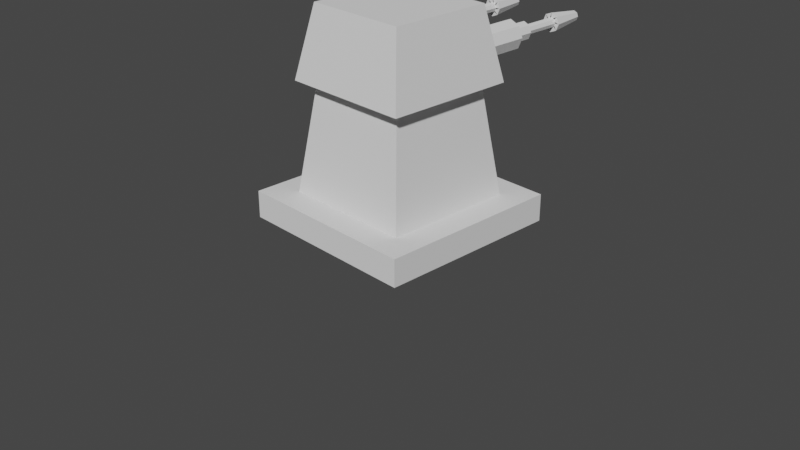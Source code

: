 # Source: Laser-Turret.blend  (saved by Blender 3.0.42; exported with 4.5.12 LTS)
import bpy
from mathutils import Matrix  # noqa: F401  (used for matrix-valued properties, if any)

bpy.ops.wm.read_factory_settings(use_empty=True)
scene = bpy.context.scene
scene.name = 'Scene'

# ---- collections
col_collection = bpy.data.collections.new('Collection'); scene.collection.children.link(col_collection)

# ---- world
world_world = bpy.data.worlds.new('World'); scene.world = world_world
world_world.use_nodes = True; world_world.node_tree.nodes.clear()
_N = world_world.node_tree.nodes; _L = world_world.node_tree.links
n0 = _N.new('ShaderNodeOutputWorld'); n0.name = 'World Output'; n0.location = (300, 300)
n1 = _N.new('ShaderNodeBackground'); n1.name = 'Background'; n1.location = (10, 300)
n1.inputs[0].default_value = (0.05088, 0.05088, 0.05088, 1.0)
_L.new(n1.outputs[0], n0.inputs[0])
n0.is_active_output = True
world_world.color = (0.05088, 0.05088, 0.05088)
world_world.use_sun_shadow = False
world_world.sun_shadow_jitter_overblur = 0.0

# ---- cameras
cam_camera = bpy.data.cameras.new('Camera')
cam_camera.clip_end = 100.0
cam_camera.ortho_scale = 7.314

# ---- meshes
me_plane = bpy.data.meshes.new('Plane')
me_plane.from_pydata([(-0.7052, -0.7052, 1.46), (0.7052, -0.7052, 1.46), (-0.7052, 0.7052, 1.46), (0.7052, 0.7052, 1.46), (-0.5572, 0.5572, 2.226), (-0.5572, -0.5572, 2.226), (0.5572, -0.5572, 2.226), (0.5572, 0.5572, 2.226), (0.7052, 0.7052, 1.46), (-0.7052, 0.7052, 1.46), (0.5572, 0.5572, 2.226), (-0.5572, 0.5572, 2.226)], [], [(0, 2, 3, 1), (5, 6, 7, 4), (1, 3, 7, 6), (2, 0, 5, 4), (2, 4, 11, 9), (0, 1, 6, 5), (8, 9, 11, 10), (4, 7, 10, 11), (3, 2, 9, 8), (7, 3, 8, 10)])
_uv = me_plane.uv_layers.new(name='UVMap')
_uv.uv.foreach_set('vector', [0.0, 0.0, 0.0, 1.0, 1.0, 1.0, 1.0, 0.0, 0.0, 0.0, 1.0, 0.0, 1.0, 1.0, 0.0, 1.0, 1.0, 0.0, 1.0, 1.0, 1.0, 1.0, 1.0, 0.0, 0.0, 1.0, 0.0, 0.0, 0.0, 0.0, 0.0, 1.0, 0.0, 1.0, 0.0, 1.0, 0.0, 1.0, 0.0, 1.0, 0.0, 0.0, 1.0, 0.0, 1.0, 0.0, 0.0, 0.0, 1.0, 1.0, 0.0, 1.0, 0.0, 1.0, 1.0, 1.0, 0.0, 1.0, 1.0, 1.0, 1.0, 1.0, 0.0, 1.0, 1.0, 1.0, 0.0, 1.0, 0.0, 1.0, 1.0, 1.0, 1.0, 1.0, 1.0, 1.0, 1.0, 1.0, 1.0, 1.0])
me_plane.use_remesh_fix_poles = True
me_plane.use_remesh_preserve_attributes = False
me_plane.update()
me_plane_005 = bpy.data.meshes.new('Plane.005')
me_plane_005.from_pydata([(-1.0, -1.0, 0.0), (1.0, -1.0, 0.0), (-1.0, 1.0, 0.0), (1.0, 1.0, 0.0), (-1.0, -1.0, 0.2909), (1.0, -1.0, 0.2909), (-1.0, 1.0, 0.2909), (1.0, 1.0, 0.2909)], [], [(0, 2, 3, 1), (4, 5, 7, 6), (3, 2, 6, 7), (0, 1, 5, 4), (1, 3, 7, 5), (2, 0, 4, 6)])
_uv = me_plane_005.uv_layers.new(name='UVMap')
_uv.uv.foreach_set('vector', [0.0, 0.0, 0.0, 1.0, 1.0, 1.0, 1.0, 0.0, 0.0, 0.0, 1.0, 0.0, 1.0, 1.0, 0.0, 1.0, 1.0, 1.0, 0.0, 1.0, 0.0, 1.0, 1.0, 1.0, 0.0, 0.0, 1.0, 0.0, 1.0, 0.0, 0.0, 0.0, 1.0, 0.0, 1.0, 1.0, 1.0, 1.0, 1.0, 0.0, 0.0, 1.0, 0.0, 0.0, 0.0, 0.0, 0.0, 1.0])
me_plane_005.use_remesh_fix_poles = True
me_plane_005.use_remesh_preserve_attributes = False
me_plane_005.update()
me_plane_006 = bpy.data.meshes.new('Plane.006')
me_plane_006.from_pydata([(-0.7103, -0.7103, 0.2909), (0.7103, -0.7103, 0.2909), (-0.7103, 0.7103, 0.2909), (0.7103, 0.7103, 0.2909), (-0.5581, 0.5581, 1.432), (-0.5581, -0.5581, 1.432), (0.5581, -0.5581, 1.432), (0.5581, 0.5581, 1.432), (-0.5581, 0.5581, 1.432), (-0.5581, -0.5581, 1.432), (0.5581, -0.5581, 1.432), (0.5581, 0.5581, 1.432)], [], [(0, 2, 3, 1), (7, 4, 8, 11), (1, 3, 7, 6), (2, 0, 5, 4), (3, 2, 4, 7), (0, 1, 6, 5), (9, 10, 11, 8), (5, 6, 10, 9), (6, 7, 11, 10), (4, 5, 9, 8)])
_uv = me_plane_006.uv_layers.new(name='UVMap')
_uv.uv.foreach_set('vector', [0.0, 0.0, 0.0, 1.0, 1.0, 1.0, 1.0, 0.0, 1.0, 1.0, 0.0, 1.0, 0.0, 1.0, 1.0, 1.0, 1.0, 0.0, 1.0, 1.0, 1.0, 1.0, 1.0, 0.0, 0.0, 1.0, 0.0, 0.0, 0.0, 0.0, 0.0, 1.0, 1.0, 1.0, 0.0, 1.0, 0.0, 1.0, 1.0, 1.0, 0.0, 0.0, 1.0, 0.0, 1.0, 0.0, 0.0, 0.0, 0.0, 0.0, 1.0, 0.0, 1.0, 1.0, 0.0, 1.0, 0.0, 0.0, 1.0, 0.0, 1.0, 0.0, 0.0, 0.0, 1.0, 0.0, 1.0, 1.0, 1.0, 1.0, 1.0, 0.0, 0.0, 1.0, 0.0, 0.0, 0.0, 0.0, 0.0, 1.0])
me_plane_006.use_remesh_fix_poles = True
me_plane_006.use_remesh_preserve_attributes = False
me_plane_006.update()
me_plane_008 = bpy.data.meshes.new('Plane.008')
me_plane_008.from_pydata([(-0.3057, 1.17, 1.972), (-0.3967, 1.17, 1.934), (-0.4344, 1.17, 1.843), (-0.3967, 1.17, 1.752), (-0.3057, 1.17, 1.714), (-0.2146, 1.17, 1.752), (-0.1769, 1.17, 1.843), (-0.2146, 1.17, 1.934), (-0.4185, 1.17, 1.956), (-0.3057, 1.17, 2.003), (-0.4652, 1.17, 1.843), (-0.4185, 1.17, 1.73), (-0.3057, 1.17, 1.684), (-0.1929, 1.17, 1.73), (-0.1461, 1.17, 1.843), (-0.1929, 1.17, 1.956), (-0.3057, -0.5792, 1.972), (-0.1929, 0.6652, 1.956), (-0.1508, 0.6848, 1.854), (-0.3967, 0.7046, 1.752), (-0.1461, 0.687, 1.843), (-0.4344, 0.687, 1.843), (-0.3174, -0.5792, 1.967), (-0.3105, -0.5792, 1.967), (-0.1929, 0.7088, 1.73), (-0.3008, -0.5792, 1.967), (-0.2939, -0.5792, 1.967), (-0.3057, 0.7178, 1.684), (-0.4601, 0.6893, 1.831), (-0.4185, 0.7088, 1.73), (-0.4652, 0.687, 1.843), (-0.4185, 0.6652, 1.956), (-0.3057, 0.6562, 2.003), (-0.3967, 0.6694, 1.934), (-0.3057, -0.5783, 1.972), (-0.3057, 0.6621, 1.972), (-0.2146, 0.6694, 1.934), (-0.1769, 0.687, 1.843), (-0.2146, 0.7046, 1.752), (-0.3057, 0.7119, 1.714), (-0.2679, 1.372, 1.805), (-0.3057, 1.372, 1.79), (-0.2522, 1.372, 1.843), (-0.2679, 1.372, 1.881), (-0.3057, 1.372, 1.897), (-0.3435, 1.372, 1.881), (-0.3591, 1.372, 1.843), (-0.3435, 1.372, 1.805), (-0.3748, 1.372, 1.912), (-0.3057, 1.372, 1.941), (-0.4034, 1.372, 1.843), (-0.3748, 1.372, 1.774), (-0.3057, 1.372, 1.745), (-0.2365, 1.372, 1.774), (-0.2079, 1.372, 1.843), (-0.2365, 1.372, 1.912), (-0.3772, 1.792, 1.915), (-0.3057, 1.792, 1.944), (-0.4068, 1.792, 1.843), (-0.3772, 1.792, 1.772), (-0.3057, 1.792, 1.742), (-0.2342, 1.792, 1.772), (-0.2045, 1.792, 1.843), (-0.2342, 1.792, 1.915), (-0.2679, 1.792, 1.805), (-0.3057, 1.792, 1.79), (-0.2522, 1.792, 1.843), (-0.2679, 1.792, 1.881), (-0.3057, 1.792, 1.897), (-0.3435, 1.792, 1.881), (-0.3591, 1.792, 1.843), (-0.3435, 1.792, 1.805), (-0.3329, 2.16, 1.87), (-0.3057, 2.16, 1.882), (-0.3443, 2.16, 1.843), (-0.3329, 2.16, 1.816), (-0.3057, 2.16, 1.805), (-0.2784, 2.16, 1.816), (-0.2671, 2.16, 1.843), (-0.2784, 2.16, 1.87), (-0.3748, 0.7003, 1.774), (-0.4034, 0.687, 1.843), (-0.3748, 0.6736, 1.912), (-0.3057, 0.6681, 1.941), (-0.2365, 0.6736, 1.912), (-0.2079, 0.687, 1.843), (-0.2365, 0.7003, 1.774), (-0.3057, 0.7059, 1.745), (-0.3444, 2.16, 1.804), (-0.3057, 2.16, 1.788), (-0.267, 2.16, 1.804), (-0.2509, 2.16, 1.843), (-0.3057, 2.16, 1.898), (-0.267, 2.16, 1.882), (-0.3444, 2.16, 1.882), (-0.3604, 2.16, 1.843), (-0.3329, 1.538, 1.816), (-0.3057, 1.538, 1.805), (-0.2784, 1.538, 1.816), (-0.2671, 1.538, 1.843), (-0.3057, 1.538, 1.882), (-0.2784, 1.538, 1.87), (-0.3329, 1.538, 1.87), (-0.3443, 1.538, 1.843), (0.4945, 1.17, 1.972), (0.5856, 1.17, 1.934), (0.6233, 1.17, 1.843), (0.5856, 1.17, 1.752), (0.4945, 1.17, 1.714), (0.4035, 1.17, 1.752), (0.3658, 1.17, 1.843), (0.4035, 1.17, 1.934), (0.6073, 1.17, 1.956), (0.4945, 1.17, 2.003), (0.654, 1.17, 1.843), (0.6073, 1.17, 1.73), (0.4945, 1.17, 1.684), (0.3817, 1.17, 1.73), (0.335, 1.17, 1.843), (0.3817, 1.17, 1.956), (0.4945, -0.5792, 1.972), (0.4567, 1.372, 1.805), (0.4945, 1.372, 1.79), (0.4411, 1.372, 1.843), (0.4567, 1.372, 1.881), (0.4945, 1.372, 1.897), (0.5323, 1.372, 1.881), (0.548, 1.372, 1.843), (0.5323, 1.372, 1.805), (0.5637, 1.372, 1.912), (0.4945, 1.372, 1.941), (0.5923, 1.372, 1.843), (0.5637, 1.372, 1.774), (0.4945, 1.372, 1.745), (0.4254, 1.372, 1.774), (0.3968, 1.372, 1.843), (0.4254, 1.372, 1.912), (0.566, 1.792, 1.915), (0.4945, 1.792, 1.944), (0.5957, 1.792, 1.843), (0.566, 1.792, 1.772), (0.4945, 1.792, 1.742), (0.423, 1.792, 1.772), (0.3934, 1.792, 1.843), (0.423, 1.792, 1.915), (0.4567, 1.792, 1.805), (0.4945, 1.792, 1.79), (0.4411, 1.792, 1.843), (0.4567, 1.792, 1.881), (0.4945, 1.792, 1.897), (0.5323, 1.792, 1.881), (0.548, 1.792, 1.843), (0.5323, 1.792, 1.805), (0.5218, 2.16, 1.87), (0.4945, 2.16, 1.882), (0.5331, 2.16, 1.843), (0.5218, 2.16, 1.816), (0.4945, 2.16, 1.805), (0.4672, 2.16, 1.816), (0.4559, 2.16, 1.843), (0.4672, 2.16, 1.87), (0.3817, 0.6652, 1.956), (0.3397, 0.6848, 1.854), (0.5856, 0.7046, 1.752), (0.335, 0.687, 1.843), (0.6233, 0.687, 1.843), (0.5063, -0.5792, 1.967), (0.4994, -0.5792, 1.967), (0.3817, 0.7088, 1.73), (0.4897, -0.5792, 1.967), (0.4828, -0.5792, 1.967), (0.4945, 0.7178, 1.684), (0.5637, 0.7003, 1.774), (0.649, 0.6893, 1.831), (0.6073, 0.7088, 1.73), (0.5923, 0.687, 1.843), (0.654, 0.687, 1.843), (0.5637, 0.6736, 1.912), (0.6073, 0.6652, 1.956), (0.4945, 0.6681, 1.941), (0.4945, 0.6562, 2.003), (0.4254, 0.6736, 1.912), (0.3968, 0.687, 1.843), (0.4254, 0.7003, 1.774), (0.4945, 0.7059, 1.745), (0.5856, 0.6694, 1.934), (0.4945, -0.5783, 1.972), (0.4945, 0.6621, 1.972), (0.4035, 0.6694, 1.934), (0.3658, 0.687, 1.843), (0.4035, 0.7046, 1.752), (0.4945, 0.7119, 1.714), (0.5332, 2.16, 1.804), (0.4945, 2.16, 1.788), (0.4558, 2.16, 1.804), (0.4398, 2.16, 1.843), (0.4945, 2.16, 1.898), (0.4558, 2.16, 1.882), (0.5332, 2.16, 1.882), (0.5493, 2.16, 1.843), (0.5218, 1.538, 1.816), (0.4945, 1.538, 1.805), (0.4672, 1.538, 1.816), (0.4559, 1.538, 1.843), (0.4945, 1.538, 1.882), (0.4672, 1.538, 1.87), (0.5218, 1.538, 1.87), (0.5331, 1.538, 1.843)], [], [(17, 15, 14, 20, 18), (24, 13, 12, 27), (28, 29, 11, 10, 30), (31, 8, 9, 32), (32, 9, 15, 17), (20, 14, 13, 24), (27, 12, 11, 29), (30, 10, 8, 31), (1, 0, 9, 8), (2, 1, 8, 10), (3, 2, 10, 11), (4, 3, 11, 12), (5, 4, 12, 13), (6, 5, 13, 14), (7, 6, 14, 15), (0, 7, 15, 9), (35, 0, 1, 33), (16, 34, 22), (16, 22, 23, 25, 26), (36, 7, 0, 35), (34, 16, 26), (38, 5, 6, 37), (19, 3, 4, 39), (33, 1, 2, 21), (37, 6, 7, 36), (39, 4, 5, 38), (21, 2, 3, 19), (22, 16, 23), (16, 26, 25), (30, 31, 32, 17, 18, 37, 36, 35, 33, 21, 28), (18, 20, 24, 27, 29, 28, 21, 19, 39, 38, 37), (80, 51, 50, 81), (41, 40, 64, 65), (82, 48, 49, 83), (83, 49, 55, 84), (85, 54, 53, 86), (87, 52, 51, 80), (81, 50, 48, 82), (84, 55, 54, 85), (86, 53, 52, 87), (41, 49, 48), (40, 41, 48), (40, 48, 50), (42, 40, 50), (42, 50, 51), (43, 42, 51), (43, 51, 52), (44, 43, 52), (44, 52, 53), (45, 44, 53), (45, 53, 54), (46, 45, 54), (46, 54, 55), (47, 46, 55), (47, 55, 49), (41, 47, 49), (56, 58, 95, 94), (47, 41, 65, 71), (45, 46, 70, 69), (43, 44, 68, 67), (40, 42, 66, 64), (46, 47, 71, 70), (44, 45, 69, 68), (42, 43, 67, 66), (57, 65, 64), (56, 57, 64), (56, 64, 66), (58, 56, 66), (58, 66, 67), (59, 58, 67), (59, 67, 68), (60, 59, 68), (60, 68, 69), (61, 60, 69), (61, 69, 70), (62, 61, 70), (62, 70, 71), (63, 62, 71), (63, 71, 65), (57, 63, 65), (76, 77, 98, 97), (62, 63, 93, 91), (60, 61, 90, 89), (58, 59, 88, 95), (57, 56, 94, 92), (63, 57, 92, 93), (61, 62, 91, 90), (59, 60, 89, 88), (87, 80, 81, 82, 83, 84, 85, 86), (76, 75, 88, 89), (78, 77, 90, 91), (73, 79, 93, 92), (72, 73, 92, 94), (75, 74, 95, 88), (77, 76, 89, 90), (79, 78, 91, 93), (74, 72, 94, 95), (99, 101, 100, 102, 103, 96, 97, 98), (73, 72, 102, 100), (77, 78, 99, 98), (78, 79, 101, 99), (74, 75, 96, 103), (79, 73, 100, 101), (75, 76, 97, 96), (72, 74, 103, 102), (161, 119, 118, 164, 162), (168, 117, 116, 171), (173, 174, 115, 114, 176), (178, 112, 113, 180), (180, 113, 119, 161), (164, 118, 117, 168), (171, 116, 115, 174), (176, 114, 112, 178), (105, 104, 113, 112), (106, 105, 112, 114), (107, 106, 114, 115), (108, 107, 115, 116), (109, 108, 116, 117), (110, 109, 117, 118), (111, 110, 118, 119), (104, 111, 119, 113), (187, 104, 105, 185), (120, 186, 166), (120, 166, 167, 169, 170), (188, 111, 104, 187), (186, 120, 170), (190, 109, 110, 189), (163, 107, 108, 191), (185, 105, 106, 165), (189, 110, 111, 188), (191, 108, 109, 190), (165, 106, 107, 163), (166, 120, 167), (120, 170, 169), (172, 132, 131, 175), (122, 121, 145, 146), (177, 129, 130, 179), (179, 130, 136, 181), (182, 135, 134, 183), (184, 133, 132, 172), (175, 131, 129, 177), (181, 136, 135, 182), (183, 134, 133, 184), (122, 130, 129), (121, 122, 129), (121, 129, 131), (123, 121, 131), (123, 131, 132), (124, 123, 132), (124, 132, 133), (125, 124, 133), (125, 133, 134), (126, 125, 134), (126, 134, 135), (127, 126, 135), (127, 135, 136), (128, 127, 136), (128, 136, 130), (122, 128, 130), (137, 139, 199, 198), (128, 122, 146, 152), (126, 127, 151, 150), (124, 125, 149, 148), (121, 123, 147, 145), (127, 128, 152, 151), (125, 126, 150, 149), (123, 124, 148, 147), (138, 146, 145), (137, 138, 145), (137, 145, 147), (139, 137, 147), (139, 147, 148), (140, 139, 148), (140, 148, 149), (141, 140, 149), (141, 149, 150), (142, 141, 150), (142, 150, 151), (143, 142, 151), (143, 151, 152), (144, 143, 152), (144, 152, 146), (138, 144, 146), (157, 158, 202, 201), (143, 144, 197, 195), (141, 142, 194, 193), (139, 140, 192, 199), (138, 137, 198, 196), (144, 138, 196, 197), (142, 143, 195, 194), (140, 141, 193, 192), (176, 178, 180, 161, 162, 189, 188, 187, 185, 165, 173), (162, 164, 168, 171, 174, 173, 165, 163, 191, 190, 189), (184, 172, 175, 177, 179, 181, 182, 183), (157, 156, 192, 193), (159, 158, 194, 195), (154, 160, 197, 196), (153, 154, 196, 198), (156, 155, 199, 192), (158, 157, 193, 194), (160, 159, 195, 197), (155, 153, 198, 199), (203, 205, 204, 206, 207, 200, 201, 202), (154, 153, 206, 204), (158, 159, 203, 202), (159, 160, 205, 203), (155, 156, 200, 207), (160, 154, 204, 205), (156, 157, 201, 200), (153, 155, 207, 206)])
_uv = me_plane_008.uv_layers.new(name='UVMap')
_uv.uv.foreach_set('vector', [0.0, 0.0, 0.0, 0.0, 0.0, 0.0, 0.0, 0.0, 0.0, 0.0, 0.0, 0.0, 0.0, 0.0, 0.0, 0.0, 0.0, 0.0, 0.0, 0.0, 0.0, 0.0, 0.0, 0.0, 0.0, 0.0, 0.0, 0.0, 0.0, 0.0, 0.0, 0.0, 0.0, 0.0, 0.0, 0.0, 0.0, 0.0, 0.0, 0.0, 0.0, 0.0, 0.0, 0.0, 0.0, 0.0, 0.0, 0.0, 0.0, 0.0, 0.0, 0.0, 0.0, 0.0, 0.0, 0.0, 0.0, 0.0, 0.0, 0.0, 0.0, 0.0, 0.0, 0.0, 0.0, 0.0, 0.0, 0.0, 0.0, 0.0, 0.0, 0.0, 0.0, 0.0, 0.0, 0.0, 0.0, 0.0, 0.0, 0.0, 0.0, 0.0, 0.0, 0.0, 0.0, 0.0, 0.0, 0.0, 0.0, 0.0, 0.0, 0.0, 0.0, 0.0, 0.0, 0.0, 0.0, 0.0, 0.0, 0.0, 0.0, 0.0, 0.0, 0.0, 0.0, 0.0, 0.0, 0.0, 0.0, 0.0, 0.0, 0.0, 0.0, 0.0, 0.0, 0.0, 0.0, 0.0, 0.0, 0.0, 0.0, 0.0, 0.0, 0.0, 0.0, 0.0, 0.0, 0.0, 0.0, 0.0, 0.0, 0.0, 0.0, 0.0, 0.0, 0.0, 0.0, 0.0, 0.0, 0.0, 0.0, 0.0, 0.0, 0.0, 0.0, 0.0, 0.0, 0.0, 0.0, 0.0, 0.0, 0.0, 0.0, 0.0, 0.0, 0.0, 0.0, 0.0, 0.0, 0.0, 0.0, 0.0, 0.0, 0.0, 0.0, 0.0, 0.0, 0.0, 0.0, 0.0, 0.0, 0.0, 0.0, 0.0, 0.0, 0.0, 0.0, 0.0, 0.0, 0.0, 0.0, 0.0, 0.0, 0.0, 0.0, 0.0, 0.0, 0.0, 0.0, 0.0, 0.0, 0.0, 0.0, 0.0, 0.0, 0.0, 0.0, 0.0, 0.0, 0.0, 0.0, 0.0, 0.0, 0.0, 0.0, 0.0, 0.0, 0.0, 0.0, 0.0, 0.0, 0.0, 0.0, 0.0, 0.0, 0.0, 0.0, 0.0, 0.0, 0.0, 0.0, 0.0, 0.0, 0.0, 0.0, 0.0, 0.0, 0.0, 0.0, 0.0, 0.05847, 1.0, 0.07911, 1.0, 0.1634, 1.0, 0.2595, 1.0, 0.3009, 1.0, 0.2815, 1.0, 0.244, 1.0, 0.167, 1.0, 0.09932, 1.0, 0.08227, 1.0, 0.06408, 1.0, 0.3009, 1.0, 0.3053, 1.0, 0.2778, 1.0, 0.198, 1.0, 0.1092, 1.0, 0.06408, 1.0, 0.08227, 1.0, 0.1229, 1.0, 0.1951, 1.0, 0.2599, 1.0, 0.2815, 1.0, 0.0, 0.0, 0.0, 0.0, 0.0, 0.0, 0.0, 0.0, 0.0, 0.0, 0.0, 0.0, 0.0, 0.0, 0.0, 0.0, 0.0, 0.0, 0.0, 0.0, 0.0, 0.0, 0.0, 0.0, 0.0, 0.0, 0.0, 0.0, 0.0, 0.0, 0.0, 0.0, 0.0, 0.0, 0.0, 0.0, 0.0, 0.0, 0.0, 0.0, 0.0, 0.0, 0.0, 0.0, 0.0, 0.0, 0.0, 0.0, 0.0, 0.0, 0.0, 0.0, 0.0, 0.0, 0.0, 0.0, 0.0, 0.0, 0.0, 0.0, 0.0, 0.0, 0.0, 0.0, 0.0, 0.0, 0.0, 0.0, 0.0, 0.0, 0.0, 0.0, 0.0, 0.0, 0.0, 0.0, 0.0, 0.0, 0.0, 0.0, 0.0, 0.0, 0.0, 0.0, 0.0, 0.0, 0.0, 0.0, 0.0, 0.0, 0.0, 0.0, 0.0, 0.0, 0.0, 0.0, 0.0, 0.0, 0.0, 0.0, 0.0, 0.0, 0.0, 0.0, 0.0, 0.0, 0.0, 0.0, 0.0, 0.0, 0.0, 0.0, 0.0, 0.0, 0.0, 0.0, 0.0, 0.0, 0.0, 0.0, 0.0, 0.0, 0.0, 0.0, 0.0, 0.0, 0.0, 0.0, 0.0, 0.0, 0.0, 0.0, 0.0, 0.0, 0.0, 0.0, 0.0, 0.0, 0.0, 0.0, 0.0, 0.0, 0.0, 0.0, 0.0, 0.0, 0.0, 0.0, 0.0, 0.0, 0.0, 0.0, 0.0, 0.0, 0.0, 0.0, 0.0, 0.0, 0.0, 0.0, 0.0, 0.0, 0.0, 0.0, 0.0, 0.0, 0.0, 0.0, 0.0, 0.0, 0.0, 0.0, 0.0, 0.0, 0.0, 0.0, 0.0, 0.0, 0.0, 0.0, 0.0, 0.0, 0.0, 0.0, 0.0, 0.0, 0.0, 0.0, 0.0, 0.0, 0.0, 0.0, 0.0, 0.0, 0.0, 0.0, 0.0, 0.0, 0.0, 0.0, 0.0, 0.0, 0.0, 0.0, 0.0, 0.0, 0.0, 0.0, 0.0, 0.0, 0.0, 0.0, 0.0, 0.0, 0.0, 0.0, 0.0, 0.0, 0.0, 0.0, 0.0, 0.0, 0.0, 0.0, 0.0, 0.0, 0.0, 0.0, 0.0, 0.0, 0.0, 0.0, 0.0, 0.0, 0.0, 0.0, 0.0, 0.0, 0.0, 0.0, 0.0, 0.0, 0.0, 0.0, 0.0, 0.0, 0.0, 0.0, 0.0, 0.0, 0.0, 0.0, 0.0, 0.0, 0.0, 0.0, 0.0, 0.0, 0.0, 0.0, 0.0, 0.0, 0.0, 0.0, 0.0, 0.0, 0.0, 0.0, 0.0, 0.0, 0.0, 0.0, 0.0, 0.0, 0.0, 0.0, 0.0, 0.0, 0.0, 0.0, 0.0, 0.0, 0.0, 0.0, 0.0, 0.0, 0.0, 0.0, 0.0, 0.0, 0.0, 0.0, 0.0, 0.0, 0.0, 0.0, 0.0, 0.0, 0.0, 0.0, 0.0, 0.0, 0.0, 0.0, 0.0, 0.0, 0.0, 0.0, 0.0, 0.0, 0.0, 0.0, 0.0, 0.0, 0.0, 0.0, 0.0, 0.0, 0.0, 0.0, 0.0, 0.0, 0.0, 0.0, 0.0, 0.0, 0.0, 0.0, 0.0, 0.0, 0.0, 0.0, 0.0, 0.0, 0.0, 0.0, 0.0, 0.0, 0.0, 0.0, 0.0, 0.0, 0.0, 0.0, 0.0, 0.0, 0.0, 0.0, 0.0, 0.0, 0.0, 0.0, 0.0, 0.0, 0.0, 0.0, 0.0, 0.0, 0.0, 0.0, 0.0, 0.0, 0.0, 0.0, 0.0, 0.0, 0.0, 0.0, 0.0, 0.0, 0.0, 0.0, 0.0, 0.0, 0.0, 0.0, 0.0, 0.0, 0.0, 0.0, 0.0, 0.0, 0.0, 0.0, 0.0, 0.0, 0.0, 0.0, 0.0, 0.0, 0.0, 0.0, 0.1921, 1.0, 0.1368, 1.0, 0.1063, 1.0, 0.1195, 1.0, 0.1707, 1.0, 0.2287, 1.0, 0.2575, 1.0, 0.2415, 1.0, 0.0, 0.0, 0.0, 0.0, 0.0, 0.0, 0.0, 0.0, 0.0, 0.0, 0.0, 0.0, 0.0, 0.0, 0.0, 0.0, 0.0, 0.0, 0.0, 0.0, 0.0, 0.0, 0.0, 0.0, 0.0, 0.0, 0.0, 0.0, 0.0, 0.0, 0.0, 0.0, 0.0, 0.0, 0.0, 0.0, 0.0, 0.0, 0.0, 0.0, 0.0, 0.0, 0.0, 0.0, 0.0, 0.0, 0.0, 0.0, 0.0, 0.0, 0.0, 0.0, 0.0, 0.0, 0.0, 0.0, 0.0, 0.0, 0.0, 0.0, 0.0, 0.0, 0.0, 0.0, 0.0, 0.0, 0.0, 0.0, 0.0, 0.0, 0.0, 0.0, 0.0, 0.0, 0.0, 0.0, 0.0, 0.0, 0.0, 0.0, 0.0, 0.0, 0.0, 0.0, 0.0, 0.0, 0.0, 0.0, 0.0, 0.0, 0.0, 0.0, 0.0, 0.0, 0.0, 0.0, 0.0, 0.0, 0.0, 0.0, 0.0, 0.0, 0.0, 0.0, 0.0, 0.0, 0.0, 0.0, 0.0, 0.0, 0.0, 0.0, 0.0, 0.0, 0.0, 0.0, 0.0, 0.0, 0.0, 0.0, 0.0, 0.0, 0.0, 0.0, 0.0, 0.0, 0.0, 0.0, 0.0, 0.0, 0.0, 0.0, 0.0, 0.0, 0.0, 0.0, 0.0, 0.0, 0.0, 0.0, 0.0, 0.0, 0.0, 0.0, 0.0, 0.0, 0.0, 0.0, 0.0, 0.0, 0.0, 0.0, 0.0, 0.0, 0.0, 0.0, 0.0, 0.0, 0.0, 0.0, 0.0, 0.0, 0.0, 0.0, 0.0, 0.0, 0.0, 0.0, 0.0, 0.0, 0.0, 0.0, 0.0, 0.0, 0.0, 0.0, 0.0, 0.0, 0.0, 0.0, 0.0, 0.0, 0.0, 0.0, 0.0, 0.0, 0.0, 0.0, 0.0, 0.0, 0.0, 0.0, 0.0, 0.0, 0.0, 0.0, 0.0, 0.0, 0.0, 0.0, 0.0, 0.0, 0.0, 0.0, 0.0, 0.0, 0.0, 0.0, 0.0, 0.0, 0.0, 0.0, 0.0, 0.0, 0.0, 0.0, 0.0, 0.0, 0.0, 0.0, 0.0, 0.0, 0.0, 0.0, 0.0, 0.0, 0.0, 0.0, 0.0, 0.0, 0.0, 0.0, 0.0, 0.0, 0.0, 0.0, 0.0, 0.0, 0.0, 0.0, 0.0, 0.0, 0.0, 0.0, 0.0, 0.0, 0.0, 0.0, 0.0, 0.0, 0.0, 0.0, 0.0, 0.0, 0.0, 0.0, 0.0, 0.0, 0.0, 0.0, 0.0, 0.0, 0.0, 0.0, 0.0, 0.0, 0.0, 0.0, 0.0, 0.0, 0.0, 0.0, 0.0, 0.0, 0.0, 0.0, 0.0, 0.0, 0.0, 0.0, 0.0, 0.0, 0.0, 0.0, 0.0, 0.0, 0.0, 0.0, 0.0, 0.0, 0.0, 0.0, 0.0, 0.0, 0.0, 0.0, 0.0, 0.0, 0.0, 0.0, 0.0, 0.0, 0.0, 0.0, 0.0, 0.0, 0.0, 0.0, 0.0, 0.0, 0.0, 0.0, 0.0, 0.0, 0.0, 0.0, 0.0, 0.0, 0.0, 0.0, 0.0, 0.0, 0.0, 0.0, 0.0, 0.0, 0.0, 0.0, 0.0, 0.0, 0.0, 0.0, 0.0, 0.0, 0.0, 0.0, 0.0, 0.0, 0.0, 0.0, 0.0, 0.0, 0.0, 0.0, 0.0, 0.0, 0.0, 0.0, 0.0, 0.0, 0.0, 0.0, 0.0, 0.0, 0.0, 0.0, 0.0, 0.0, 0.0, 0.0, 0.0, 0.0, 0.0, 0.0, 0.0, 0.0, 0.0, 0.0, 0.0, 0.0, 0.0, 0.0, 0.0, 0.0, 0.0, 0.0, 0.0, 0.0, 0.0, 0.0, 0.0, 0.0, 0.0, 0.0, 0.0, 0.0, 0.0, 0.0, 0.0, 0.0, 0.0, 0.0, 0.0, 0.0, 0.0, 0.0, 0.0, 0.0, 0.0, 0.0, 0.0, 0.0, 0.0, 0.0, 0.0, 0.0, 0.0, 0.0, 0.0, 0.0, 0.0, 0.0, 0.0, 0.0, 0.0, 0.0, 0.0, 0.0, 0.0, 0.0, 0.0, 0.0, 0.0, 0.0, 0.0, 0.0, 0.0, 0.0, 0.0, 0.0, 0.0, 0.0, 0.0, 0.0, 0.0, 0.0, 0.0, 0.0, 0.0, 0.0, 0.0, 0.0, 0.0, 0.0, 0.0, 0.0, 0.0, 0.0, 0.0, 0.0, 0.0, 0.0, 0.0, 0.0, 0.0, 0.0, 0.0, 0.0, 0.0, 0.0, 0.0, 0.0, 0.0, 0.0, 0.0, 0.0, 0.0, 0.0, 0.0, 0.0, 0.0, 0.0, 0.0, 0.0, 0.0, 0.0, 0.0, 0.0, 0.0, 0.0, 0.0, 0.0, 0.0, 0.0, 0.0, 0.0, 0.0, 0.0, 0.0, 0.0, 0.0, 0.0, 0.0, 0.0, 0.0, 0.0, 0.0, 0.0, 0.0, 0.0, 0.0, 0.0, 0.0, 0.0, 0.0, 0.0, 0.0, 0.0, 0.0, 0.0, 0.0, 0.0, 0.0, 0.0, 0.0, 0.0, 0.0, 0.0, 0.0, 0.0, 0.0, 0.0, 0.0, 0.0, 0.0, 0.0, 0.0, 0.0, 0.0, 0.0, 0.0, 0.0, 0.0, 0.0, 0.0, 0.0, 0.0, 0.0, 0.0, 0.0, 0.0, 0.0, 0.0, 0.0, 0.0, 0.0, 0.0, 0.0, 0.0, 0.0, 0.0, 0.0, 0.0, 0.0, 0.0, 0.0, 0.0, 0.0, 0.0, 0.0, 0.0, 0.0, 0.0, 0.0, 0.0, 0.0, 0.0, 0.0, 0.0, 0.0, 0.0, 0.0, 0.0, 0.0, 0.0, 0.0, 0.0, 0.0, 0.0, 0.0, 0.0, 0.0, 0.0, 0.0, 0.0, 0.0, 0.0, 0.0, 0.0, 0.0, 0.0, 0.0, 0.0, 0.0, 0.0, 0.0, 0.0, 0.0, 0.0, 0.0, 0.0, 0.0, 0.0, 0.0, 0.0, 0.0, 0.0, 0.0, 0.0, 0.0, 0.0, 0.0, 0.0, 0.0, 0.0, 0.0, 0.0, 0.0, 0.0, 0.0, 0.0, 0.0, 0.0, 0.0, 0.0, 0.0, 0.0, 0.0, 0.0, 0.0, 0.0, 0.0, 0.0, 0.0, 0.0, 0.0, 0.0, 0.0, 0.0, 0.0, 0.0, 0.0, 0.0, 0.0, 0.0, 0.0, 0.0, 0.0, 0.0, 0.0, 0.0, 0.0, 0.0, 0.0, 0.0, 0.0, 0.0, 0.0, 0.0, 0.0, 0.0, 0.0, 0.0, 0.0, 0.0, 0.0, 0.0, 0.0, 0.0, 0.0, 0.0, 0.0, 0.0, 0.0, 0.0, 0.0, 0.0, 0.0, 0.0, 0.0, 0.0, 0.0, 0.0, 0.0, 0.0, 0.0, 0.0, 0.0, 0.0, 0.0, 0.0, 0.0, 0.0, 0.0, 0.0, 0.0, 0.0, 0.0, 0.0, 0.0, 0.0, 0.0, 0.0, 0.0, 0.0, 0.0, 0.0, 0.0, 0.0, 0.0, 0.0, 0.0, 0.0, 0.0, 0.0, 0.0, 0.0, 0.0, 0.0, 0.0, 0.0, 0.0, 0.0, 0.0, 0.0, 0.0, 0.0, 0.0, 0.0, 0.0, 0.0, 0.0, 0.0, 0.0, 0.0, 0.0, 0.0, 0.0, 0.0, 0.0, 0.0, 0.0, 0.0, 0.0, 0.0, 0.0, 0.0, 0.0, 0.0, 0.0, 0.0, 0.0, 0.0, 0.0, 0.0, 0.0, 0.0, 0.0, 0.05847, 1.0, 0.07911, 1.0, 0.1634, 1.0, 0.2595, 1.0, 0.3009, 1.0, 0.2815, 1.0, 0.244, 1.0, 0.167, 1.0, 0.09932, 1.0, 0.08227, 1.0, 0.06408, 1.0, 0.3009, 1.0, 0.3053, 1.0, 0.2778, 1.0, 0.198, 1.0, 0.1092, 1.0, 0.06408, 1.0, 0.08227, 1.0, 0.1229, 1.0, 0.1951, 1.0, 0.2599, 1.0, 0.2815, 1.0, 0.1921, 1.0, 0.1368, 1.0, 0.1063, 1.0, 0.1195, 1.0, 0.1707, 1.0, 0.2287, 1.0, 0.2575, 1.0, 0.2415, 1.0, 0.0, 0.0, 0.0, 0.0, 0.0, 0.0, 0.0, 0.0, 0.0, 0.0, 0.0, 0.0, 0.0, 0.0, 0.0, 0.0, 0.0, 0.0, 0.0, 0.0, 0.0, 0.0, 0.0, 0.0, 0.0, 0.0, 0.0, 0.0, 0.0, 0.0, 0.0, 0.0, 0.0, 0.0, 0.0, 0.0, 0.0, 0.0, 0.0, 0.0, 0.0, 0.0, 0.0, 0.0, 0.0, 0.0, 0.0, 0.0, 0.0, 0.0, 0.0, 0.0, 0.0, 0.0, 0.0, 0.0, 0.0, 0.0, 0.0, 0.0, 0.0, 0.0, 0.0, 0.0, 0.0, 0.0, 0.0, 0.0, 0.0, 0.0, 0.0, 0.0, 0.0, 0.0, 0.0, 0.0, 0.0, 0.0, 0.0, 0.0, 0.0, 0.0, 0.0, 0.0, 0.0, 0.0, 0.0, 0.0, 0.0, 0.0, 0.0, 0.0, 0.0, 0.0, 0.0, 0.0, 0.0, 0.0, 0.0, 0.0, 0.0, 0.0, 0.0, 0.0, 0.0, 0.0, 0.0, 0.0, 0.0, 0.0, 0.0, 0.0, 0.0, 0.0, 0.0, 0.0, 0.0, 0.0, 0.0, 0.0, 0.0, 0.0, 0.0, 0.0, 0.0, 0.0, 0.0, 0.0, 0.0, 0.0, 0.0, 0.0, 0.0, 0.0, 0.0, 0.0])
me_plane_008.use_remesh_fix_poles = True
me_plane_008.use_remesh_preserve_attributes = False
me_plane_008.update()

# ---- objects
ob_camera = bpy.data.objects.new('Camera', cam_camera)
ob_plane = bpy.data.objects.new('Plane', me_plane)
ob_plane_003 = bpy.data.objects.new('Plane.003', me_plane_005)
ob_plane_004 = bpy.data.objects.new('Plane.004', me_plane_006)
ob_plane_001 = bpy.data.objects.new('Plane.001', me_plane_008)

# ---- transforms, parenting, visibility, modifiers, constraints
ob_camera.location = (7.359, -6.926, 4.958)
ob_camera.rotation_euler = (1.109, 0.0, 0.8149)
ob_camera.lock_rotations_4d = False
ob_camera.empty_display_type = 'ARROWS'
ob_camera.color = (0.0, 0.0, 0.0, 0.0)
ob_camera.display_type = 'WIRE'
ob_camera.lineart.crease_threshold = 0.0
ob_plane.parent = ob_plane_004
ob_plane.location = (0.0, 0.0, 0.0)
ob_plane_003.location = (0.0, 0.0, 0.0)
ob_plane_004.parent = ob_plane_003
ob_plane_004.location = (0.0, 0.0, 0.0)
ob_plane_001.parent = ob_plane
ob_plane_001.location = (-0.1046, -0.0419, -0.07186)

# ---- collection membership
col_collection.objects.link(ob_camera)
col_collection.objects.link(ob_plane)
col_collection.objects.link(ob_plane_003)
col_collection.objects.link(ob_plane_004)
col_collection.objects.link(ob_plane_001)

# ---- scene / render settings (as saved in the file)
scene.camera = ob_camera
scene.frame_start = 1; scene.frame_end = 250; scene.frame_set(6)
scene.render.engine = 'BLENDER_EEVEE_NEXT'
scene.cycles.sampling_pattern = 'TABULATED_SOBOL'
scene.cycles.use_light_tree = False
scene.view_settings.view_transform = 'Filmic'
bpy.context.view_layer.update()

# ---- added for rendering (the .blend has no usable light): sun
light_auto_sun = bpy.data.lights.new('AutoSun', 'SUN')
light_auto_sun.energy = 3.0
light_auto_sun.angle = 0.0523599
ob_auto_sun = bpy.data.objects.new('AutoSun', light_auto_sun)
scene.collection.objects.link(ob_auto_sun)
ob_auto_sun.rotation_euler = (0.872665, 0.174533, 0.523599)
bpy.context.view_layer.update()
